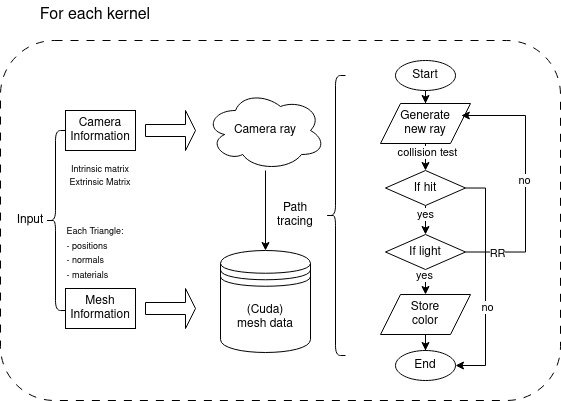

The diagram above was exported from draw.io. Its source (the exported page's mxGraphModel, read from the mxfile embedded in the PNG):
<mxGraphModel dx="988" dy="639" grid="1" gridSize="10" guides="1" tooltips="1" connect="1" arrows="1" fold="1" page="1" pageScale="1" pageWidth="826" pageHeight="1169" background="none" math="0" shadow="0">
  <root>
    <mxCell id="0" />
    <mxCell id="1" parent="0" />
    <mxCell id="wpZeURNtcxrWbzxMzr7_-96" value="" style="rounded=1;whiteSpace=wrap;html=1;fillColor=none;dashed=1;dashPattern=8 8;" vertex="1" parent="1">
      <mxGeometry x="105" y="360" width="560" height="360" as="geometry" />
    </mxCell>
    <mxCell id="wpZeURNtcxrWbzxMzr7_-97" value="&lt;font style=&quot;font-size: 16px;&quot;&gt;For each kernel&lt;/font&gt;" style="text;html=1;align=center;verticalAlign=middle;whiteSpace=wrap;rounded=0;" vertex="1" parent="1">
      <mxGeometry x="130" y="320" width="140" height="30" as="geometry" />
    </mxCell>
    <mxCell id="wpZeURNtcxrWbzxMzr7_-99" value="" style="shape=curlyBracket;whiteSpace=wrap;html=1;rounded=1;labelPosition=left;verticalLabelPosition=middle;align=right;verticalAlign=middle;" vertex="1" parent="1">
      <mxGeometry x="150" y="450" width="20" height="180" as="geometry" />
    </mxCell>
    <mxCell id="wpZeURNtcxrWbzxMzr7_-100" value="Input" style="text;html=1;align=center;verticalAlign=middle;whiteSpace=wrap;rounded=0;" vertex="1" parent="1">
      <mxGeometry x="105" y="525" width="60" height="30" as="geometry" />
    </mxCell>
    <mxCell id="wpZeURNtcxrWbzxMzr7_-101" value="&lt;div&gt;Camera&lt;/div&gt;&lt;div&gt;Information&lt;br&gt;&lt;/div&gt;" style="rounded=0;whiteSpace=wrap;html=1;" vertex="1" parent="1">
      <mxGeometry x="170" y="430" width="70" height="40" as="geometry" />
    </mxCell>
    <mxCell id="wpZeURNtcxrWbzxMzr7_-102" value="&lt;div&gt;Mesh&lt;/div&gt;&lt;div&gt;Information&lt;br&gt;&lt;/div&gt;" style="rounded=0;whiteSpace=wrap;html=1;" vertex="1" parent="1">
      <mxGeometry x="170" y="608" width="70" height="40" as="geometry" />
    </mxCell>
    <mxCell id="wpZeURNtcxrWbzxMzr7_-106" value="&lt;div&gt;&lt;font style=&quot;font-size: 9px;&quot;&gt;Each Triangle:&lt;/font&gt;&lt;/div&gt;&lt;div align=&quot;left&quot;&gt;&lt;font style=&quot;font-size: 9px;&quot;&gt;- positions&lt;/font&gt;&lt;/div&gt;&lt;div align=&quot;left&quot;&gt;&lt;font style=&quot;font-size: 9px;&quot;&gt;- normals&lt;br&gt;&lt;/font&gt;&lt;/div&gt;&lt;div align=&quot;left&quot;&gt;&lt;font style=&quot;font-size: 9px;&quot;&gt;- materials&lt;br&gt;&lt;/font&gt;&lt;/div&gt;" style="text;html=1;align=center;verticalAlign=middle;whiteSpace=wrap;rounded=0;" vertex="1" parent="1">
      <mxGeometry x="170" y="558" width="60" height="30" as="geometry" />
    </mxCell>
    <mxCell id="wpZeURNtcxrWbzxMzr7_-107" value="&lt;div style=&quot;font-size: 11px;&quot;&gt;&lt;font style=&quot;font-size: 9px;&quot;&gt;Intrinsic matrix&lt;/font&gt;&lt;/div&gt;&lt;div style=&quot;font-size: 9px;&quot;&gt;&lt;font style=&quot;font-size: 9px;&quot;&gt;Extrinsic&lt;font style=&quot;font-size: 9px;&quot;&gt; Matrix&lt;/font&gt;&lt;font style=&quot;font-size: 11px;&quot;&gt;&lt;br&gt;&lt;/font&gt;&lt;/font&gt;&lt;/div&gt;" style="text;html=1;align=center;verticalAlign=middle;whiteSpace=wrap;rounded=0;" vertex="1" parent="1">
      <mxGeometry x="165" y="480" width="80" height="30" as="geometry" />
    </mxCell>
    <mxCell id="wpZeURNtcxrWbzxMzr7_-109" value="" style="shape=singleArrow;whiteSpace=wrap;html=1;" vertex="1" parent="1">
      <mxGeometry x="250" y="430" width="50" height="40" as="geometry" />
    </mxCell>
    <mxCell id="wpZeURNtcxrWbzxMzr7_-113" value="" style="edgeStyle=orthogonalEdgeStyle;rounded=0;orthogonalLoop=1;jettySize=auto;html=1;" edge="1" parent="1" source="wpZeURNtcxrWbzxMzr7_-110" target="wpZeURNtcxrWbzxMzr7_-111">
      <mxGeometry relative="1" as="geometry" />
    </mxCell>
    <mxCell id="wpZeURNtcxrWbzxMzr7_-110" value="&lt;div&gt;Camera ray&lt;/div&gt;" style="ellipse;shape=cloud;whiteSpace=wrap;html=1;" vertex="1" parent="1">
      <mxGeometry x="310" y="410" width="120" height="80" as="geometry" />
    </mxCell>
    <mxCell id="wpZeURNtcxrWbzxMzr7_-111" value="&lt;div&gt;(Cuda)&lt;/div&gt;&lt;div&gt;mesh data&lt;br&gt;&lt;/div&gt;" style="shape=datastore;whiteSpace=wrap;html=1;" vertex="1" parent="1">
      <mxGeometry x="325" y="570" width="90" height="102" as="geometry" />
    </mxCell>
    <mxCell id="wpZeURNtcxrWbzxMzr7_-112" value="" style="shape=singleArrow;whiteSpace=wrap;html=1;" vertex="1" parent="1">
      <mxGeometry x="250" y="608" width="50" height="40" as="geometry" />
    </mxCell>
    <mxCell id="wpZeURNtcxrWbzxMzr7_-115" value="Path tracing" style="text;html=1;align=center;verticalAlign=middle;whiteSpace=wrap;rounded=0;" vertex="1" parent="1">
      <mxGeometry x="370" y="520" width="60" height="30" as="geometry" />
    </mxCell>
    <mxCell id="wpZeURNtcxrWbzxMzr7_-116" value="" style="shape=curlyBracket;whiteSpace=wrap;html=1;rounded=1;labelPosition=left;verticalLabelPosition=middle;align=right;verticalAlign=middle;" vertex="1" parent="1">
      <mxGeometry x="430" y="395" width="20" height="280" as="geometry" />
    </mxCell>
    <mxCell id="wpZeURNtcxrWbzxMzr7_-130" value="" style="edgeStyle=orthogonalEdgeStyle;rounded=0;orthogonalLoop=1;jettySize=auto;html=1;" edge="1" parent="1" source="wpZeURNtcxrWbzxMzr7_-117" target="wpZeURNtcxrWbzxMzr7_-129">
      <mxGeometry relative="1" as="geometry" />
    </mxCell>
    <mxCell id="wpZeURNtcxrWbzxMzr7_-132" value="yes" style="edgeLabel;html=1;align=center;verticalAlign=middle;resizable=0;points=[];" vertex="1" connectable="0" parent="wpZeURNtcxrWbzxMzr7_-130">
      <mxGeometry x="-0.6519" relative="1" as="geometry">
        <mxPoint as="offset" />
      </mxGeometry>
    </mxCell>
    <mxCell id="wpZeURNtcxrWbzxMzr7_-146" style="edgeStyle=orthogonalEdgeStyle;rounded=0;orthogonalLoop=1;jettySize=auto;html=1;entryX=1;entryY=0.5;entryDx=0;entryDy=0;" edge="1" parent="1" source="wpZeURNtcxrWbzxMzr7_-117" target="wpZeURNtcxrWbzxMzr7_-143">
      <mxGeometry relative="1" as="geometry">
        <Array as="points">
          <mxPoint x="590" y="508" />
          <mxPoint x="590" y="685" />
        </Array>
      </mxGeometry>
    </mxCell>
    <mxCell id="wpZeURNtcxrWbzxMzr7_-147" value="no" style="edgeLabel;html=1;align=center;verticalAlign=middle;resizable=0;points=[];" vertex="1" connectable="0" parent="wpZeURNtcxrWbzxMzr7_-146">
      <mxGeometry x="0.2215" y="2" relative="1" as="geometry">
        <mxPoint as="offset" />
      </mxGeometry>
    </mxCell>
    <mxCell id="wpZeURNtcxrWbzxMzr7_-117" value="If hit" style="rhombus;whiteSpace=wrap;html=1;" vertex="1" parent="1">
      <mxGeometry x="490" y="490" width="80" height="35" as="geometry" />
    </mxCell>
    <mxCell id="wpZeURNtcxrWbzxMzr7_-122" value="" style="edgeStyle=orthogonalEdgeStyle;rounded=0;orthogonalLoop=1;jettySize=auto;html=1;" edge="1" parent="1" source="wpZeURNtcxrWbzxMzr7_-118" target="wpZeURNtcxrWbzxMzr7_-121">
      <mxGeometry relative="1" as="geometry" />
    </mxCell>
    <mxCell id="wpZeURNtcxrWbzxMzr7_-118" value="Start" style="ellipse;whiteSpace=wrap;html=1;" vertex="1" parent="1">
      <mxGeometry x="500" y="380" width="60" height="30" as="geometry" />
    </mxCell>
    <mxCell id="wpZeURNtcxrWbzxMzr7_-123" value="" style="edgeStyle=orthogonalEdgeStyle;rounded=0;orthogonalLoop=1;jettySize=auto;html=1;" edge="1" parent="1" source="wpZeURNtcxrWbzxMzr7_-121" target="wpZeURNtcxrWbzxMzr7_-117">
      <mxGeometry relative="1" as="geometry" />
    </mxCell>
    <mxCell id="wpZeURNtcxrWbzxMzr7_-124" value="collision test" style="edgeLabel;html=1;align=center;verticalAlign=middle;resizable=0;points=[];" vertex="1" connectable="0" parent="wpZeURNtcxrWbzxMzr7_-123">
      <mxGeometry x="0.1029" y="-1" relative="1" as="geometry">
        <mxPoint x="1" y="-2" as="offset" />
      </mxGeometry>
    </mxCell>
    <mxCell id="wpZeURNtcxrWbzxMzr7_-121" value="&lt;div&gt;Generate&lt;/div&gt;&lt;div&gt;new ray&lt;br&gt;&lt;/div&gt;" style="shape=parallelogram;perimeter=parallelogramPerimeter;whiteSpace=wrap;html=1;fixedSize=1;" vertex="1" parent="1">
      <mxGeometry x="485" y="423" width="90" height="40" as="geometry" />
    </mxCell>
    <mxCell id="wpZeURNtcxrWbzxMzr7_-136" value="" style="edgeStyle=orthogonalEdgeStyle;rounded=0;orthogonalLoop=1;jettySize=auto;html=1;" edge="1" parent="1" source="wpZeURNtcxrWbzxMzr7_-129" target="wpZeURNtcxrWbzxMzr7_-134">
      <mxGeometry relative="1" as="geometry" />
    </mxCell>
    <mxCell id="wpZeURNtcxrWbzxMzr7_-148" value="yes" style="edgeLabel;html=1;align=center;verticalAlign=middle;resizable=0;points=[];" vertex="1" connectable="0" parent="wpZeURNtcxrWbzxMzr7_-136">
      <mxGeometry x="-0.6943" y="-1" relative="1" as="geometry">
        <mxPoint y="-3" as="offset" />
      </mxGeometry>
    </mxCell>
    <mxCell id="wpZeURNtcxrWbzxMzr7_-129" value="If light" style="rhombus;whiteSpace=wrap;html=1;" vertex="1" parent="1">
      <mxGeometry x="490" y="554" width="80" height="35" as="geometry" />
    </mxCell>
    <mxCell id="wpZeURNtcxrWbzxMzr7_-144" value="" style="edgeStyle=orthogonalEdgeStyle;rounded=0;orthogonalLoop=1;jettySize=auto;html=1;" edge="1" parent="1" source="wpZeURNtcxrWbzxMzr7_-134" target="wpZeURNtcxrWbzxMzr7_-143">
      <mxGeometry relative="1" as="geometry" />
    </mxCell>
    <mxCell id="wpZeURNtcxrWbzxMzr7_-134" value="&lt;div&gt;Store&lt;/div&gt;&lt;div&gt;color&lt;br&gt;&lt;/div&gt;" style="shape=parallelogram;perimeter=parallelogramPerimeter;whiteSpace=wrap;html=1;fixedSize=1;" vertex="1" parent="1">
      <mxGeometry x="485" y="614" width="90" height="40" as="geometry" />
    </mxCell>
    <mxCell id="wpZeURNtcxrWbzxMzr7_-139" style="edgeStyle=orthogonalEdgeStyle;rounded=0;orthogonalLoop=1;jettySize=auto;html=1;entryX=0.898;entryY=0.311;entryDx=0;entryDy=0;entryPerimeter=0;exitX=1;exitY=0.5;exitDx=0;exitDy=0;" edge="1" parent="1" source="wpZeURNtcxrWbzxMzr7_-129" target="wpZeURNtcxrWbzxMzr7_-121">
      <mxGeometry relative="1" as="geometry">
        <Array as="points">
          <mxPoint x="630" y="572" />
          <mxPoint x="630" y="435" />
          <mxPoint x="566" y="435" />
        </Array>
      </mxGeometry>
    </mxCell>
    <mxCell id="wpZeURNtcxrWbzxMzr7_-142" value="no" style="edgeLabel;html=1;align=center;verticalAlign=middle;resizable=0;points=[];" vertex="1" connectable="0" parent="wpZeURNtcxrWbzxMzr7_-139">
      <mxGeometry x="0.1172" y="1" relative="1" as="geometry">
        <mxPoint y="14" as="offset" />
      </mxGeometry>
    </mxCell>
    <mxCell id="wpZeURNtcxrWbzxMzr7_-150" value="RR" style="edgeLabel;html=1;align=center;verticalAlign=middle;resizable=0;points=[];" vertex="1" connectable="0" parent="wpZeURNtcxrWbzxMzr7_-139">
      <mxGeometry x="-0.7586" y="-1" relative="1" as="geometry">
        <mxPoint as="offset" />
      </mxGeometry>
    </mxCell>
    <mxCell id="wpZeURNtcxrWbzxMzr7_-143" value="End" style="ellipse;whiteSpace=wrap;html=1;" vertex="1" parent="1">
      <mxGeometry x="500" y="670" width="60" height="30" as="geometry" />
    </mxCell>
  </root>
</mxGraphModel>